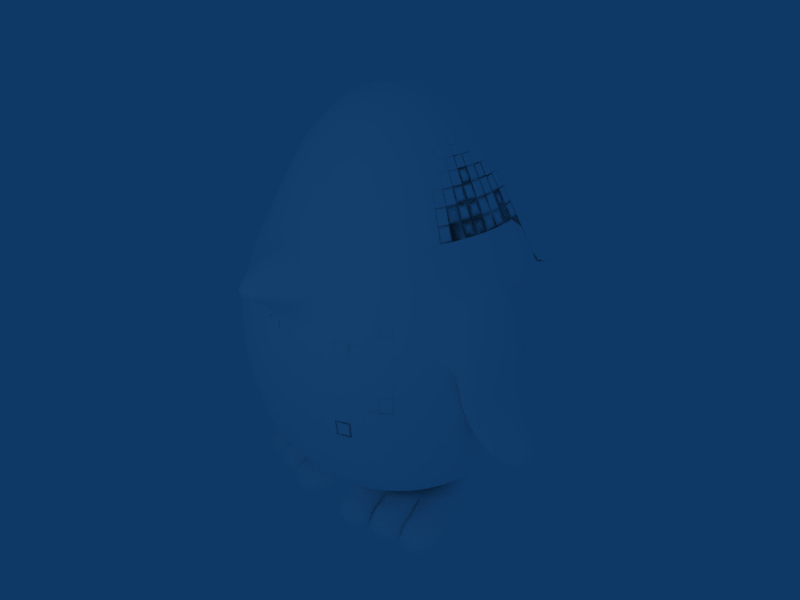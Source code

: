 # Source: andatuzDefinitivo.blend  (saved by Blender 2.46.0; exported with 4.5.12 LTS)
import bpy
from mathutils import Matrix  # noqa: F401  (used for matrix-valued properties, if any)

bpy.ops.wm.read_factory_settings(use_empty=True)
scene = bpy.context.scene
scene.name = 'Scene'

# ---- collections
col_collection_1 = bpy.data.collections.new('Collection 1'); scene.collection.children.link(col_collection_1)
col_collection_1.hide_render = True
col_collection_1.hide_viewport = True
col_collection_2 = bpy.data.collections.new('Collection 2'); scene.collection.children.link(col_collection_2)

# ---- materials (node trees are filled in below, after node groups)
mat_material = bpy.data.materials.new('Material')
mat_material.alpha_threshold = 0.0
mat_material.roughness = 0.5
mat_material.line_color = (0.0, 0.0, 0.0, 1.0)
mat_genteguada = bpy.data.materials.new('GenteGuada')
mat_genteguada.alpha_threshold = 0.0
mat_genteguada.diffuse_color = (1.0, 1.0, 1.0, 1.0)
mat_genteguada.roughness = 0.5
mat_genteguada.specular_intensity = 0.1486
mat_genteguada.line_color = (0.0, 0.0, 0.0, 1.0)

# ---- material node trees

# ---- world
world_world = bpy.data.worlds.new('World'); scene.world = world_world
world_world.color = (0.05656, 0.2208, 0.4)
world_world.use_sun_shadow = False
world_world.sun_shadow_jitter_overblur = 0.0
world_world.cycles.sampling_method = 'MANUAL'
world_world.cycles.sample_map_resolution = 256

# ---- cameras
cam_camera = bpy.data.cameras.new('Camera')
cam_camera.passepartout_alpha = 0.2
cam_camera.clip_end = 100.0
cam_camera.lens = 35.0
cam_camera.ortho_scale = 7.314
cam_camera.show_passepartout = False
cam_camera.show_safe_areas = True
cam_camera.dof.focus_distance = 0.0
cam_camera.dof.aperture_fstop = 128.0

# ---- lights
light_spot = bpy.data.lights.new('Spot', 'POINT')
light_spot.transmission_factor = 0.0
light_spot.cutoff_distance = 30.0
light_spot.energy = 100.0
light_spot.shadow_buffer_clip_start = 1.001
light_spot.shadow_soft_size = 1.0
light_spot.shadow_maximum_resolution = 0.006
light_spot.use_absolute_resolution = True
light_spot.cycles.use_multiple_importance_sampling = False

# ---- meshes
me_cube = bpy.data.meshes.new('Cube')
me_cube.from_pydata([(1.93, 1.93, -3.481), (1.93, -1.93, -3.481), (-1.93, -1.93, -3.481), (-1.93, 1.93, -3.481), (2.562, 2.562, -0.413), (2.562, -2.562, -0.413), (-2.562, -2.562, -0.413), (-2.562, 2.562, -0.413), (2.531, -1.147e-07, -4.082), (2.081e-07, 2.531, -4.082), (2.56, 2.56, -1.976), (5.107e-08, -2.531, -4.082), (2.56, -2.56, -1.976), (-2.531, 4.411e-07, -4.082), (-2.56, -2.56, -1.976), (-2.56, 2.56, -1.976), (3.361, -8.335e-07, -0.4132), (4.703e-07, 3.361, -0.4132), (-8.73e-07, -3.361, -0.4132), (-3.361, 4.284e-07, -0.4132), (1.286e-07, 1.61e-08, -5.128), (3.756, -4.102e-07, -1.976), (-3.371e-07, -3.756, -1.976), (-3.756, 3.517e-07, -1.976), (2.54e-07, 3.756, -1.976), (-2.134, 2.134, 1.249), (-2.798, 2.795e-07, 1.25), (-2.134, -2.134, 1.249), (-7.919e-07, -2.798, 1.25), (2.134, -2.134, 1.249), (3.266e-07, 2.798, 1.25), (2.134, 2.134, 1.249), (2.798, -7.712e-07, 1.25), (-1.126, 1.151, 3.558), (-1.476, 0.02563, 3.909), (-1.126, -1.1, 3.558), (-5.419e-07, -1.656, 3.933), (1.126, -1.1, 3.558), (9.043e-08, 1.502, 3.909), (1.126, 1.151, 3.558), (1.476, 0.02563, 3.909), (-2.084e-07, -2.485e-07, 4.707), (-2.144, 1.547e-07, 2.671), (-1.635, 1.635, 2.671), (-1.635, -1.635, 2.671), (-6.4e-07, -2.144, 2.671), (1.635, -1.635, 2.671), (2.168e-07, 2.144, 2.671), (1.635, 1.635, 2.671), (2.144, -6.503e-07, 2.671), (-2.913, 3.27e-07, 0.9058), (-2.221, 2.221, 0.9059), (-2.221, -2.221, 0.9059), (-7.901e-07, -2.913, 0.9058), (2.221, -2.221, 0.9105), (3.744e-07, 2.913, 0.9058), (2.221, 2.221, 0.9105), (2.913, -7.669e-07, 0.9058), (-3.048, 3.509e-07, 0.5734), (-2.324, 2.324, 0.5735), (-2.324, -2.324, 0.5735), (-8.121e-07, -3.048, 0.5734), (2.324, -2.324, 0.5774), (4.062e-07, 3.048, 0.5734), (2.324, 2.324, 0.5774), (3.048, -7.936e-07, 0.5734)], [], [(8, 1, 11, 20), (0, 8, 20, 9), (20, 11, 2, 13), (9, 20, 13, 3), (10, 4, 16, 21), (0, 10, 21, 8), (21, 16, 5, 12), (8, 21, 12, 1), (12, 5, 18, 22), (1, 12, 22, 11), (22, 18, 6, 14), (11, 22, 14, 2), (14, 6, 19, 23), (2, 14, 23, 13), (23, 19, 7, 15), (13, 23, 15, 3), (10, 0, 9, 24), (4, 10, 24, 17), (24, 9, 3, 15), (17, 24, 15, 7), (40, 41, 36, 37), (41, 34, 35, 36), (39, 38, 41, 40), (38, 33, 34, 41), (26, 42, 43, 25), (42, 34, 33, 43), (27, 44, 42, 26), (44, 35, 34, 42), (28, 45, 44, 27), (45, 36, 35, 44), (29, 46, 45, 28), (46, 37, 36, 45), (25, 43, 47, 30), (43, 33, 38, 47), (30, 47, 48, 31), (47, 38, 39, 48), (32, 49, 46, 29), (49, 40, 37, 46), (31, 48, 49, 32), (48, 39, 40, 49), (50, 26, 25, 51), (52, 27, 26, 50), (53, 28, 27, 52), (54, 29, 28, 53), (51, 25, 30, 55), (55, 30, 31, 56), (57, 32, 29, 54), (56, 31, 32, 57), (19, 58, 59, 7), (58, 50, 51, 59), (6, 60, 58, 19), (60, 52, 50, 58), (18, 61, 60, 6), (61, 53, 52, 60), (5, 62, 61, 18), (62, 54, 53, 61), (7, 59, 63, 17), (59, 51, 55, 63), (17, 63, 64, 4), (63, 55, 56, 64), (16, 65, 62, 5), (65, 57, 54, 62), (4, 64, 65, 16), (64, 56, 57, 65)])
me_cube.materials.append(mat_material)
me_cube.use_remesh_preserve_volume = False
me_cube.use_remesh_preserve_attributes = False
me_cube.use_mirror_vertex_groups = False
me_cube.update()
me_cube_001 = bpy.data.meshes.new('Cube.001')
me_cube_001.from_pydata([(1.772, -3.411, -1.772), (-1.772, -3.411, -1.772), (1.772, -3.411, 1.772), (-1.772, -3.411, 1.772), (2.363, -1.639, -2.363), (-2.363, -1.639, -2.363), (2.363, -1.639, 2.363), (-1.126e-06, -3.809, 2.17), (-2.363, -1.639, 2.363), (2.17, -3.809, -2.644e-07), (-2.17, -3.809, -1.351e-07), (1.477e-07, -1.639, -3.342), (-3.504e-07, -1.639, 3.342), (3.342, -1.639, -1.288e-07), (0.02486, -4.457, 0.2268), (-3.342, -1.639, -1.288e-07), (-1.023, -3.685, -2.046), (1.023, -3.685, -2.046), (2.443, -0.267, -2.443), (2.167, -3.012, -2.167), (-2.443, -0.267, -2.443), (-2.167, -3.012, -2.167), (2.167, -3.012, 2.167), (2.443, -0.267, 2.443), (1.023, -3.685, 2.046), (-1.023, -3.685, 2.046), (-2.167, -3.012, 2.167), (-2.443, -0.267, 2.443), (2.046, -3.685, 1.023), (2.046, -3.685, -1.023), (-2.046, -3.685, -1.023), (-2.046, -3.685, 1.023), (5.18e-06, -0.267, -3.278), (-1.495, -1.639, -2.99), (1.938e-08, -3.012, -3.193), (1.495, -1.639, -2.99), (-1.495, -1.639, 2.99), (5.519e-06, -0.2672, 3.342), (1.495, -1.639, 2.99), (-8.933e-07, -3.012, 2.907), (2.99, -1.639, 1.495), (3.278, -0.2672, 6.791e-06), (2.99, -1.639, -1.495), (2.907, -3.012, -2.134e-07), (0.1856, -4.133, 1.598), (0.471, -4.133, 0.123), (-0.1709, -4.133, -0.6144), (-1.372, -4.384, -1.351e-07), (-2.99, -1.639, 1.495), (-2.907, -3.012, -1.268e-07), (-2.99, -1.639, -1.495), (-3.278, -0.2672, 6.791e-06), (-1.496, -0.267, -2.992), (-1.327, -3.012, -2.654), (1.496, -0.267, -2.992), (1.327, -3.012, -2.654), (-1.496, -0.267, 3.056), (1.496, -0.267, 3.056), (-1.327, -3.012, 2.654), (1.327, -3.012, 2.654), (2.992, -0.267, 1.496), (2.992, -0.267, -1.497), (2.654, -3.012, 1.327), (2.654, -3.012, -1.327), (1.018, -3.963, 1.282), (0.03531, -3.894, -1.062), (-1.253, -4.145, 1.253), (-1.253, -4.145, -1.253), (-2.654, -3.012, 1.327), (-2.654, -3.012, -1.327), (-2.992, -0.267, 1.496), (-2.992, -0.267, -1.496), (-2.282, 0.5227, -2.282), (-2.795, 0.5227, -1.397), (-3.061, 0.5229, 2.131e-08), (-2.795, 0.5227, 1.397), (-2.282, 0.5227, 2.282), (2.282, 0.5227, -2.282), (2.795, 0.5227, -1.397), (3.061, 0.5229, 2.131e-08), (2.795, 0.5227, 1.397), (2.282, 0.5227, 2.282), (1.397, 0.5227, 2.795), (3.878e-07, 0.3087, 3.061), (-1.397, 0.5227, 2.795), (1.397, 0.5227, -2.795), (4.334e-07, 0.5229, -3.061), (-1.397, 0.5227, -2.795), (-2.105, 1.144, -2.105), (-1.289, 1.144, -2.578), (4.243e-07, 1.144, -2.824), (1.289, 1.144, -2.578), (2.105, 1.144, -2.105), (-2.105, 1.144, 2.105), (-1.289, 1.144, 2.578), (1.289, 1.144, 2.578), (2.105, 1.144, 2.105), (2.578, 1.144, 1.289), (2.824, 1.144, 6.166e-08), (2.578, 1.144, -1.289), (-2.578, 1.144, 1.289), (-2.824, 1.144, 6.166e-08), (-2.578, 1.144, -1.289), (-1.345, 3.133, -1.345), (-1.648, 3.133, -0.8239), (-1.805, 3.133, 1.886e-07), (-1.648, 3.133, 0.8239), (-1.345, 3.133, 1.345), (1.345, 3.133, -1.345), (1.648, 3.133, -0.8239), (1.805, 3.133, 1.886e-07), (1.648, 3.133, 0.8239), (1.345, 3.133, 1.345), (0.8239, 3.133, 1.648), (4.258e-07, 3.133, 1.805), (-0.8239, 3.133, 1.805), (0.8239, 3.133, -1.648), (4.526e-07, 3.133, -1.805), (-0.8239, 3.133, -1.805), (1.345, 3.576, -0.6727), (1.165, 3.396, -1.165), (0.5901, 3.826, -1.18), (0.7228, 4.092, -0.7228), (0.7917, 4.23, 2.564e-07), (1.427, 3.658, 2.199e-07), (5.323e-07, 3.898, -1.252), (6.388e-07, 4.23, -0.7917), (7.306e-07, 4.417, 2.675e-07), (0.7228, 4.092, 0.7228), (1.345, 3.576, 0.6727), (0.5901, 3.826, 1.18), (1.165, 3.396, 1.165), (7.332e-07, 4.23, 0.7917), (6.816e-07, 3.898, 1.252), (-0.5901, 3.826, -1.18), (-0.7228, 4.092, -0.7228), (-0.7917, 4.23, 2.564e-07), (-1.165, 3.396, -1.165), (-1.345, 3.576, -0.6727), (-1.427, 3.658, 2.199e-07), (-0.7228, 4.092, 0.7228), (-0.5901, 3.826, 1.18), (-1.345, 3.576, 0.6727), (-1.165, 3.396, 1.165), (2.957, 0.9852, 1.195), (3.166, 0.9852, 0.102), (3.367, 0.5283, 0.102), (3.141, 0.5282, 1.287), (3.335, -0.267, 1.496), (3.621, -0.2672, 6.791e-06), (3.319, -1.371, 1.242), (3.567, -1.371, 0.1749), (3.269, -1.371, 0.1749), (3.022, -1.371, 1.242), (3.704, -2.483, 0.8349), (3.93, -2.483, -0.1371), (3.975, -2.288, 0.8349), (4.201, -2.289, -0.1371), (3.523, -2.331, 0.8029), (2.95, -1.371, 1.156), (3.718, -2.331, -0.03555), (3.164, -1.371, 0.2355), (2.909, -0.419, 1.373), (3.156, -0.4192, 0.08272), (-2.285, 1.771, -1.143), (-1.866, 1.771, -1.866), (-2.503, 1.771, 1.017e-07), (-2.285, 1.771, 1.143), (-1.866, 1.771, 1.866), (1.866, 1.771, -1.866), (2.285, 1.771, -1.143), (2.503, 1.771, 1.017e-07), (2.285, 1.771, 1.143), (1.866, 1.771, 1.866), (1.143, 1.771, 2.285), (3.959e-07, 1.91, 2.503), (-1.143, 1.771, 2.335), (1.143, 1.771, -2.285), (4.332e-07, 1.771, -2.503), (-1.143, 1.771, -2.335), (3.937e-07, 1.762, 2.702), (-0.5171, 1.646, 2.546), (0.5171, 1.646, 2.5), (-1.033, 1.146, 2.772), (1.033, 1.146, 2.772), (0.6812, 0.7579, 2.973), (-0.6812, 0.7579, 2.973), (3.862e-07, 0.4404, 3.22), (0.5552, 0.833, 3.27), (3.822e-07, 0.72, 3.471), (-0.5552, 0.833, 3.27), (-0.8422, 1.149, 3.106), (0.8422, 1.149, 3.106), (0.4214, 1.563, 2.885), (-0.4214, 1.563, 2.922), (3.884e-07, 1.658, 3.05), (-0.2277, 1.36, 3.384), (3.796e-07, 1.411, 3.453), (0.2277, 1.36, 3.364), (-0.4551, 1.156, 3.484), (0.4551, 1.156, 3.484), (0.3, 0.9849, 3.572), (-0.3, 0.9849, 3.572), (3.763e-07, 0.9022, 3.681), (0.2362, 1.023, 3.683), (3.746e-07, 0.9577, 3.769), (-0.2362, 1.023, 3.683), (-0.3583, 1.157, 3.613), (0.3583, 1.157, 3.613), (0.1793, 1.319, 3.519), (-0.1793, 1.319, 3.535), (3.772e-07, 1.359, 3.589), (3.728e-07, 1.157, 3.967), (-0.693, -3.936, -3.282), (-0.8488, -4.427, -2.668), (-4.576e-07, -4.589, -2.749), (0.8488, -4.427, -2.668), (0.693, -3.936, -3.282), (0.8989, -3.48, -3.134), (-5.457e-08, -3.48, -3.305), (-0.8989, -3.48, -3.134), (-2.172e-07, -4.02, -3.711), (-0.1709, -4.779, -0.6144), (0.1506, -4.777, -0.5665), (0.471, -4.779, 0.123), (0.1856, -4.779, 1.598), (1.018, -4.777, 1.282), (0.02486, -4.78, 0.2268), (-0.123, -4.735, -0.831), (-0.123, -4.164, -0.831), (-0.04238, -4.732, -0.9737), (-0.04238, -3.953, -0.9737), (1.417, -3.966, 2.34), (1.417, -4.777, 2.34), (0.4122, -4.779, 2.572), (0.4122, -3.966, 2.572), (0.375, -3.894, -1.141), (0.2613, -3.953, -1.208), (0.2613, -4.732, -1.208), (0.4902, -4.777, -0.6455), (0.8107, -4.779, 0.04396), (0.8107, -4.133, 0.04396), (1.738, -3.961, 1.099), (1.227, -4.133, -0.05283), (0.791, -3.894, -1.238), (1.227, -4.779, -0.05283), (0.9063, -4.777, -0.7423), (1.738, -4.777, 1.099), (0.6729, -4.732, -1.323), (0.6729, -3.953, -1.323), (0.9442, -3.953, -1.398), (1.173, -3.894, -0.836), (0.9442, -4.732, -1.398), (1.173, -4.777, -0.836), (1.494, -4.779, -0.1466), (1.494, -4.133, -0.1466), (2.638, -3.961, 0.8732), (1.96, -4.133, -0.255), (1.639, -3.894, -0.9445), (1.639, -4.777, -0.9445), (1.96, -4.779, -0.255), (2.638, -4.777, 0.8732), (1.485, -4.732, -1.187), (1.485, -3.953, -1.187), (2.22, -3.961, 2.146), (2.22, -4.777, 2.146), (1.126, -4.777, 2.401), (1.126, -3.961, 2.401), (2.897, -3.961, 1.998), (2.897, -4.777, 1.998), (1.882, -4.777, 2.234), (1.882, -3.961, 2.234)], [], [(5, 20, 52, 33), (33, 52, 32, 11), (21, 5, 33, 53), (1, 21, 53, 16), (53, 33, 11, 34), (11, 32, 54, 35), (35, 54, 18, 4), (34, 11, 35, 55), (55, 35, 4, 19), (19, 0, 17, 55), (56, 27, 8, 36), (37, 56, 36, 12), (57, 37, 12, 38), (23, 57, 38, 6), (36, 8, 26, 58), (12, 36, 58, 39), (58, 26, 3, 25), (39, 58, 25, 7), (38, 12, 39, 59), (6, 38, 59, 22), (59, 39, 7, 24), (22, 59, 24, 2), (60, 23, 6, 40), (41, 60, 40, 13), (61, 41, 13, 42), (18, 61, 42, 4), (40, 6, 22, 62), (13, 40, 62, 43), (62, 22, 2, 28), (43, 62, 28, 9), (42, 13, 43, 63), (4, 42, 63, 19), (63, 43, 9, 29), (29, 0, 19, 63), (28, 2, 24, 64), (9, 28, 64, 45), (64, 24, 7, 44), (29, 9, 45, 65), (0, 29, 65, 17), (44, 7, 25, 66), (14, 44, 66, 47), (66, 25, 3, 31), (47, 66, 31, 10), (46, 14, 47, 67), (67, 47, 10, 30), (16, 67, 30, 1), (31, 3, 26, 68), (10, 31, 68, 49), (68, 26, 8, 48), (49, 68, 48, 15), (30, 10, 49, 69), (1, 30, 69, 21), (69, 49, 15, 50), (21, 69, 50, 5), (48, 8, 27, 70), (15, 48, 70, 51), (50, 15, 51, 71), (5, 50, 71, 20), (20, 71, 73, 72), (71, 51, 74, 73), (51, 70, 75, 74), (70, 27, 76, 75), (61, 18, 77, 78), (41, 61, 78, 79), (23, 60, 80, 81), (57, 23, 81, 82), (37, 57, 82, 83), (56, 37, 83, 84), (27, 56, 84, 76), (18, 54, 85, 77), (54, 32, 86, 85), (32, 52, 87, 86), (52, 20, 72, 87), (87, 72, 88, 89), (86, 87, 89, 90), (85, 86, 90, 91), (77, 85, 91, 92), (76, 84, 94, 93), (82, 81, 96, 95), (81, 80, 97, 96), (79, 78, 99, 98), (78, 77, 92, 99), (75, 76, 93, 100), (74, 75, 100, 101), (73, 74, 101, 102), (72, 73, 102, 88), (119, 120, 121, 122), (122, 123, 124, 119), (125, 126, 122, 121), (126, 127, 123, 122), (123, 128, 129, 124), (128, 130, 131, 129), (127, 132, 128, 123), (132, 133, 130, 128), (134, 135, 126, 125), (135, 136, 127, 126), (137, 138, 135, 134), (138, 139, 136, 135), (136, 140, 132, 127), (140, 141, 133, 132), (139, 142, 140, 136), (142, 143, 141, 140), (103, 104, 138, 137), (104, 105, 139, 138), (105, 106, 142, 139), (106, 107, 143, 142), (120, 119, 109, 108), (119, 124, 110, 109), (124, 129, 111, 110), (129, 131, 112, 111), (131, 130, 113, 112), (130, 133, 114, 113), (133, 141, 115, 114), (141, 143, 107, 115), (120, 108, 116, 121), (117, 125, 121, 116), (118, 134, 125, 117), (103, 137, 134, 118), (98, 97, 144, 145), (79, 98, 145, 146), (97, 80, 147, 144), (80, 60, 148, 147), (41, 79, 146, 149), (147, 146, 145, 144), (148, 149, 146, 147), (149, 148, 150, 151), (41, 149, 151, 152), (148, 60, 153, 150), (150, 153, 154, 156), (152, 151, 157, 155), (151, 150, 156, 157), (154, 155, 157, 156), (154, 153, 159, 158), (155, 154, 158, 160), (152, 155, 160, 161), (153, 60, 162, 159), (41, 152, 161, 163), (60, 41, 163, 162), (159, 161, 160, 158), (162, 163, 161, 159), (102, 164, 165, 88), (164, 104, 103, 165), (101, 166, 164, 102), (166, 105, 104, 164), (100, 167, 166, 101), (167, 106, 105, 166), (93, 168, 167, 100), (168, 107, 106, 167), (92, 169, 170, 99), (169, 108, 109, 170), (99, 170, 171, 98), (170, 109, 110, 171), (98, 171, 172, 97), (171, 110, 111, 172), (97, 172, 173, 96), (172, 111, 112, 173), (96, 173, 174, 95), (173, 112, 113, 174), (174, 113, 114, 175), (175, 114, 115, 176), (94, 176, 168, 93), (176, 115, 107, 168), (91, 177, 169, 92), (177, 116, 108, 169), (90, 178, 177, 91), (178, 117, 116, 177), (89, 179, 178, 90), (179, 118, 117, 178), (88, 165, 179, 89), (165, 103, 118, 179), (175, 176, 181, 180), (174, 175, 180, 182), (176, 94, 183, 181), (95, 174, 182, 184), (82, 95, 184, 185), (94, 84, 186, 183), (84, 83, 187, 186), (83, 82, 185, 187), (187, 185, 188, 189), (186, 187, 189, 190), (183, 186, 190, 191), (185, 184, 192, 188), (184, 182, 193, 192), (181, 183, 191, 194), (182, 180, 195, 193), (180, 181, 194, 195), (195, 194, 196, 197), (193, 195, 197, 198), (194, 191, 199, 196), (192, 193, 198, 200), (188, 192, 200, 201), (191, 190, 202, 199), (190, 189, 203, 202), (189, 188, 201, 203), (203, 201, 204, 205), (202, 203, 205, 206), (199, 202, 206, 207), (201, 200, 208, 204), (200, 198, 209, 208), (196, 199, 207, 210), (198, 197, 211, 209), (197, 196, 210, 211), (206, 205, 212, 207), (205, 204, 208, 212), (208, 209, 211, 212), (212, 211, 210, 207), (67, 16, 213, 214), (46, 67, 214, 215), (65, 46, 215, 216), (17, 65, 216, 217), (55, 17, 217, 218), (34, 55, 218, 219), (53, 34, 219, 220), (16, 53, 220, 213), (221, 215, 214, 213), (217, 216, 215, 221), (221, 219, 218, 217), (213, 220, 219, 221), (14, 46, 222, 227), (44, 14, 227, 225), (223, 224, 227, 222), (224, 226, 225, 227), (222, 46, 229, 228), (223, 222, 228, 230), (46, 65, 231, 229), (229, 231, 230, 228), (226, 64, 232, 233), (225, 226, 233, 234), (44, 225, 234, 235), (64, 44, 235, 232), (232, 235, 234, 233), (231, 65, 236, 237), (230, 231, 237, 238), (223, 230, 238, 239), (226, 224, 240), (224, 223, 239, 240), (65, 45, 241, 236), (45, 64, 241), (241, 64, 242, 243), (236, 241, 243, 244), (240, 239, 246, 245), (226, 240, 245, 247), (239, 238, 248, 246), (238, 237, 249, 248), (237, 236, 244, 249), (249, 244, 251, 250), (248, 249, 250, 252), (246, 248, 252, 253), (247, 245, 254), (245, 246, 253, 254), (244, 243, 255, 251), (243, 242, 255), (255, 242, 256, 257), (251, 255, 257, 258), (254, 253, 259, 260), (247, 254, 260, 261), (253, 252, 262, 259), (252, 250, 263, 262), (250, 251, 258, 263), (258, 257, 260, 259), (257, 256, 261, 260), (258, 259, 262, 263), (247, 242, 264, 265), (226, 247, 265, 266), (242, 64, 267, 264), (64, 226, 266, 267), (267, 266, 265, 264), (261, 256, 268, 269), (247, 261, 269, 270), (256, 242, 271, 268), (242, 247, 270, 271), (271, 270, 269, 268)])
me_cube_001.polygons.foreach_set('use_smooth', [True] * 272)
_uv = me_cube_001.uv_layers.new(name='UVTex')
_uv.uv.foreach_set('vector', [0.2358, 0.6734, 0.239, 0.7294, 0.2614, 0.7294, 0.2613, 0.6734, 0.2613, 0.6734, 0.2614, 0.7294, 0.2731, 0.7294, 0.2757, 0.6734, 0.2278, 0.6174, 0.2358, 0.6734, 0.2613, 0.6734, 0.2476, 0.6174, 0.2117, 0.6012, 0.2278, 0.6174, 0.2476, 0.6174, 0.2228, 0.59, 0.2476, 0.6174, 0.2613, 0.6734, 0.2757, 0.6734, 0.2696, 0.6174, 0.2757, 0.6734, 0.2731, 0.7294, 0.2614, 0.7294, 0.2613, 0.6734, 0.2613, 0.6734, 0.2614, 0.7294, 0.239, 0.7294, 0.2358, 0.6734, 0.2696, 0.6174, 0.2757, 0.6734, 0.2613, 0.6734, 0.2476, 0.6174, 0.2476, 0.6174, 0.2613, 0.6734, 0.2358, 0.6734, 0.2278, 0.6174, 0.2278, 0.6174, 0.2117, 0.6012, 0.2228, 0.59, 0.2476, 0.6174, 0.3962, 0.5071, 0.3167, 0.5094, 0.3174, 0.4071, 0.3941, 0.4123, 0.4986, 0.504, 0.3962, 0.5071, 0.3941, 0.4123, 0.4973, 0.4136, 0.6012, 0.5042, 0.4986, 0.504, 0.4973, 0.4136, 0.6006, 0.4094, 0.6809, 0.5043, 0.6012, 0.5042, 0.6006, 0.4094, 0.6772, 0.4018, 0.3941, 0.4123, 0.3174, 0.4071, 0.3349, 0.3064, 0.4032, 0.3144, 0.4973, 0.4136, 0.3941, 0.4123, 0.4032, 0.3144, 0.496, 0.3174, 0.4032, 0.3144, 0.3349, 0.3064, 0.3495, 0.2559, 0.4153, 0.245, 0.496, 0.3174, 0.4032, 0.3144, 0.4153, 0.245, 0.495, 0.2405, 0.6006, 0.4094, 0.4973, 0.4136, 0.496, 0.3174, 0.5885, 0.3119, 0.6772, 0.4018, 0.6006, 0.4094, 0.5885, 0.3119, 0.6565, 0.3017, 0.5885, 0.3119, 0.496, 0.3174, 0.495, 0.2405, 0.5743, 0.2435, 0.6565, 0.3017, 0.5885, 0.3119, 0.5743, 0.2435, 0.6402, 0.2515, 0.7729, 0.5101, 0.6809, 0.5043, 0.6772, 0.4018, 0.7649, 0.3878, 0.1394, 0.7294, 0.07844, 0.7294, 0.07849, 0.6734, 0.1394, 0.6734, 0.2005, 0.7294, 0.1394, 0.7294, 0.1394, 0.6734, 0.2004, 0.6734, 0.239, 0.7294, 0.2005, 0.7294, 0.2004, 0.6734, 0.2358, 0.6734, 0.7649, 0.3878, 0.6772, 0.4018, 0.6565, 0.3017, 0.727, 0.2701, 0.1394, 0.6734, 0.07849, 0.6734, 0.08534, 0.6174, 0.1394, 0.6175, 0.727, 0.2701, 0.6565, 0.3017, 0.6402, 0.2515, 0.6852, 0.1972, 0.1394, 0.6175, 0.08534, 0.6174, 0.09774, 0.59, 0.1394, 0.5849, 0.2004, 0.6734, 0.1394, 0.6734, 0.1394, 0.6175, 0.1935, 0.6174, 0.2358, 0.6734, 0.2004, 0.6734, 0.1935, 0.6174, 0.2278, 0.6174, 0.1935, 0.6174, 0.1394, 0.6175, 0.1394, 0.5849, 0.1811, 0.59, 0.1811, 0.59, 0.2117, 0.6012, 0.2278, 0.6174, 0.1935, 0.6174, 0.6852, 0.1972, 0.6402, 0.2515, 0.5743, 0.2435, 0.5903, 0.1779, 0.2173, 0.3774, 0.2249, 0.2599, 0.3554, 0.2278, 0.43, 0.3575, 0.5903, 0.1779, 0.5743, 0.2435, 0.495, 0.2405, 0.5092, 0.1852, 0.2334, 0.4943, 0.2173, 0.3774, 0.43, 0.3575, 0.4827, 0.495, 0.2598, 0.5868, 0.2334, 0.4943, 0.4827, 0.495, 0.3609, 0.6091, 0.5092, 0.1852, 0.495, 0.2405, 0.4153, 0.245, 0.3813, 0.1745, 0.5057, 0.3495, 0.4943, 0.1866, 0.672, 0.2337, 0.6765, 0.3791, 0.3813, 0.1745, 0.4153, 0.245, 0.3495, 0.2559, 0.3029, 0.2032, 0.6765, 0.3791, 0.672, 0.2337, 0.79, 0.2569, 0.7981, 0.3778, 0.53, 0.4545, 0.5057, 0.3495, 0.6765, 0.3791, 0.6712, 0.5301, 0.6712, 0.5301, 0.6765, 0.3791, 0.7981, 0.3778, 0.7934, 0.4998, 0.6955, 0.6465, 0.6712, 0.5301, 0.7934, 0.4998, 0.7898, 0.5984, 0.3029, 0.2032, 0.3495, 0.2559, 0.3349, 0.3064, 0.2636, 0.2772, 0.1394, 0.5849, 0.09774, 0.59, 0.08534, 0.6174, 0.1394, 0.6175, 0.2636, 0.2772, 0.3349, 0.3064, 0.3174, 0.4071, 0.2295, 0.3958, 0.1394, 0.6175, 0.08534, 0.6174, 0.07849, 0.6734, 0.1394, 0.6734, 0.1811, 0.59, 0.1394, 0.5849, 0.1394, 0.6175, 0.1935, 0.6174, 0.2117, 0.6012, 0.1811, 0.59, 0.1935, 0.6174, 0.2278, 0.6174, 0.1935, 0.6174, 0.1394, 0.6175, 0.1394, 0.6734, 0.2004, 0.6734, 0.2278, 0.6174, 0.1935, 0.6174, 0.2004, 0.6734, 0.2358, 0.6734, 0.2295, 0.3958, 0.3174, 0.4071, 0.3167, 0.5094, 0.2251, 0.5179, 0.1394, 0.6734, 0.07849, 0.6734, 0.07844, 0.7294, 0.1394, 0.7294, 0.2004, 0.6734, 0.1394, 0.6734, 0.1394, 0.7294, 0.2004, 0.7294, 0.2358, 0.6734, 0.2004, 0.6734, 0.2004, 0.7294, 0.239, 0.7294, 0.239, 0.7294, 0.2004, 0.7294, 0.1964, 0.7616, 0.2325, 0.7616, 0.2004, 0.7294, 0.1394, 0.7294, 0.1394, 0.7616, 0.1964, 0.7616, 0.1394, 0.7294, 0.07844, 0.7294, 0.08247, 0.7616, 0.1394, 0.7616, 0.2251, 0.5179, 0.3167, 0.5094, 0.3227, 0.5714, 0.2395, 0.5907, 0.2005, 0.7294, 0.239, 0.7294, 0.2325, 0.7616, 0.1964, 0.7616, 0.1394, 0.7294, 0.2005, 0.7294, 0.1964, 0.7616, 0.1394, 0.7616, 0.6809, 0.5043, 0.7729, 0.5101, 0.7606, 0.5836, 0.6765, 0.5665, 0.6012, 0.5042, 0.6809, 0.5043, 0.6765, 0.5665, 0.6004, 0.5615, 0.4986, 0.504, 0.6012, 0.5042, 0.6004, 0.5615, 0.4992, 0.5485, 0.3962, 0.5071, 0.4986, 0.504, 0.4992, 0.5485, 0.3985, 0.5643, 0.3167, 0.5094, 0.3962, 0.5071, 0.3985, 0.5643, 0.3227, 0.5714, 0.239, 0.7294, 0.2614, 0.7294, 0.2534, 0.7616, 0.2325, 0.7616, 0.2614, 0.7294, 0.2731, 0.7294, 0.2643, 0.7616, 0.2534, 0.7616, 0.2731, 0.7294, 0.2614, 0.7294, 0.2534, 0.7616, 0.2643, 0.7616, 0.2614, 0.7294, 0.239, 0.7294, 0.2325, 0.7616, 0.2534, 0.7616, 0.2534, 0.7616, 0.2325, 0.7616, 0.2253, 0.7869, 0.2446, 0.7869, 0.2643, 0.7616, 0.2534, 0.7616, 0.2446, 0.7869, 0.2546, 0.7869, 0.2534, 0.7616, 0.2643, 0.7616, 0.2546, 0.7869, 0.2446, 0.7869, 0.2325, 0.7616, 0.2534, 0.7616, 0.2446, 0.7869, 0.2253, 0.7869, 0.3227, 0.5714, 0.3985, 0.5643, 0.4033, 0.6131, 0.3323, 0.6226, 0.6004, 0.5615, 0.6765, 0.5665, 0.6683, 0.6181, 0.5969, 0.6103, 0.6765, 0.5665, 0.7606, 0.5836, 0.7442, 0.6411, 0.6683, 0.6181, 0.1394, 0.7616, 0.1964, 0.7616, 0.192, 0.7869, 0.1394, 0.7869, 0.1964, 0.7616, 0.2325, 0.7616, 0.2253, 0.7869, 0.192, 0.7869, 0.2395, 0.5907, 0.3227, 0.5714, 0.3323, 0.6226, 0.2573, 0.6475, 0.1394, 0.7616, 0.08247, 0.7616, 0.08688, 0.7869, 0.1394, 0.7869, 0.1964, 0.7616, 0.1394, 0.7616, 0.1394, 0.7869, 0.192, 0.7869, 0.2325, 0.7616, 0.1964, 0.7616, 0.192, 0.7869, 0.2253, 0.7869, 0.1669, 0.8861, 0.1869, 0.8787, 0.1876, 0.8963, 0.1689, 0.9071, 0.1689, 0.9071, 0.1394, 0.9127, 0.1394, 0.8894, 0.1669, 0.8861, 0.1905, 0.8992, 0.1717, 0.9127, 0.1689, 0.9071, 0.1876, 0.8963, 0.1717, 0.9127, 0.1394, 0.9203, 0.1394, 0.9127, 0.1689, 0.9071, 0.1394, 0.9127, 0.11, 0.9071, 0.112, 0.8861, 0.1394, 0.8894, 0.5688, 0.8916, 0.5516, 0.8487, 0.6034, 0.82, 0.6309, 0.8581, 0.1394, 0.9203, 0.1072, 0.9127, 0.11, 0.9071, 0.1394, 0.9127, 0.5038, 0.8985, 0.5033, 0.8501, 0.5516, 0.8487, 0.5688, 0.8916, 0.1876, 0.8963, 0.1689, 0.9071, 0.1717, 0.9127, 0.1905, 0.8992, 0.1689, 0.9071, 0.1394, 0.9127, 0.1394, 0.9203, 0.1717, 0.9127, 0.1869, 0.8787, 0.1669, 0.8861, 0.1689, 0.9071, 0.1876, 0.8963, 0.1669, 0.8861, 0.1394, 0.8894, 0.1394, 0.9127, 0.1689, 0.9071, 0.1394, 0.9127, 0.11, 0.9071, 0.1072, 0.9127, 0.1394, 0.9203, 0.4386, 0.8931, 0.4547, 0.8494, 0.5033, 0.8501, 0.5038, 0.8985, 0.1394, 0.8894, 0.112, 0.8861, 0.11, 0.9071, 0.1394, 0.9127, 0.3751, 0.8611, 0.4016, 0.8222, 0.4547, 0.8494, 0.4386, 0.8931, 0.1943, 0.868, 0.173, 0.868, 0.1669, 0.8861, 0.1869, 0.8787, 0.173, 0.868, 0.1394, 0.868, 0.1394, 0.8894, 0.1669, 0.8861, 0.1394, 0.868, 0.1058, 0.868, 0.112, 0.8861, 0.1394, 0.8894, 0.3466, 0.8212, 0.3897, 0.7946, 0.4016, 0.8222, 0.3751, 0.8611, 0.1869, 0.8787, 0.1669, 0.8861, 0.173, 0.868, 0.1943, 0.868, 0.1669, 0.8861, 0.1394, 0.8894, 0.1394, 0.868, 0.173, 0.868, 0.1394, 0.8894, 0.112, 0.8861, 0.1058, 0.868, 0.1394, 0.868, 0.6309, 0.8581, 0.6034, 0.82, 0.6149, 0.7921, 0.6584, 0.8178, 0.6034, 0.82, 0.5516, 0.8487, 0.5681, 0.7813, 0.6149, 0.7921, 0.5516, 0.8487, 0.5033, 0.8501, 0.503, 0.7759, 0.5681, 0.7813, 0.5033, 0.8501, 0.4547, 0.8494, 0.4404, 0.7752, 0.503, 0.7759, 0.4547, 0.8494, 0.4016, 0.8222, 0.3897, 0.7946, 0.4404, 0.7752, 0.1869, 0.8787, 0.1943, 0.868, 0.2066, 0.868, 0.1876, 0.8963, 0.213, 0.868, 0.1905, 0.8992, 0.1876, 0.8963, 0.2066, 0.868, 0.213, 0.868, 0.1876, 0.8963, 0.1905, 0.8992, 0.213, 0.868, 0.1943, 0.868, 0.1869, 0.8787, 0.1876, 0.8963, 0.213, 0.868, 0.1394, 0.7869, 0.08688, 0.7869, 0.0907, 0.7804, 0.1353, 0.7804, 0.1394, 0.7616, 0.1394, 0.7869, 0.1353, 0.7804, 0.1353, 0.7618, 0.08688, 0.7869, 0.08247, 0.7616, 0.08696, 0.7618, 0.0907, 0.7804, 0.08247, 0.7616, 0.07844, 0.7294, 0.07844, 0.7294, 0.08696, 0.7618, 0.1394, 0.7294, 0.1394, 0.7616, 0.1353, 0.7618, 0.1394, 0.7294, 0.08696, 0.7618, 0.1353, 0.7618, 0.1353, 0.7804, 0.0907, 0.7804, 0.07844, 0.7294, 0.1394, 0.7294, 0.1353, 0.7618, 0.08696, 0.7618, 0.1394, 0.7294, 0.07844, 0.7294, 0.0888, 0.6844, 0.1323, 0.6844, 0.1394, 0.7294, 0.1394, 0.7294, 0.1323, 0.6844, 0.1323, 0.6844, 0.07844, 0.7294, 0.07844, 0.7294, 0.0888, 0.6844, 0.0888, 0.6844, 0.0888, 0.6844, 0.0888, 0.6844, 0.1054, 0.639, 0.1054, 0.6469, 0.1323, 0.6844, 0.1323, 0.6844, 0.145, 0.6469, 0.145, 0.639, 0.1323, 0.6844, 0.0888, 0.6844, 0.1054, 0.6469, 0.145, 0.6469, 0.1054, 0.639, 0.145, 0.639, 0.145, 0.6469, 0.1054, 0.6469, 0.3343, 0.02865, 0.3177, 0.07401, 0.3212, 0.074, 0.3356, 0.03487, 0.3739, 0.02865, 0.3343, 0.02865, 0.3356, 0.03487, 0.3698, 0.03486, 0.3612, 0.07401, 0.3739, 0.02865, 0.3698, 0.03486, 0.3587, 0.07399, 0.3177, 0.07401, 0.3073, 0.119, 0.3123, 0.1128, 0.3212, 0.074, 0.3683, 0.119, 0.3612, 0.07401, 0.3587, 0.07399, 0.3649, 0.1128, 0.07844, 0.7294, 0.1394, 0.7294, 0.1361, 0.7232, 0.08345, 0.7232, 0.3212, 0.074, 0.3587, 0.07399, 0.3698, 0.03486, 0.3356, 0.03487, 0.3123, 0.1128, 0.3649, 0.1128, 0.3587, 0.07399, 0.3212, 0.074, 0.192, 0.7869, 0.186, 0.8124, 0.2155, 0.8124, 0.2253, 0.7869, 0.186, 0.8124, 0.173, 0.868, 0.1943, 0.868, 0.2155, 0.8124, 0.1394, 0.7869, 0.1394, 0.8124, 0.186, 0.8124, 0.192, 0.7869, 0.1394, 0.8124, 0.1394, 0.868, 0.173, 0.868, 0.186, 0.8124, 0.08688, 0.7869, 0.09286, 0.8124, 0.1394, 0.8124, 0.1394, 0.7869, 0.09286, 0.8124, 0.1058, 0.868, 0.1394, 0.868, 0.1394, 0.8124, 0.3323, 0.6226, 0.3467, 0.6778, 0.2816, 0.7053, 0.2573, 0.6475, 0.3467, 0.6778, 0.3897, 0.7946, 0.3466, 0.8212, 0.2816, 0.7053, 0.2253, 0.7869, 0.2155, 0.8124, 0.186, 0.8124, 0.192, 0.7869, 0.2155, 0.8124, 0.1943, 0.868, 0.173, 0.868, 0.186, 0.8124, 0.192, 0.7869, 0.186, 0.8124, 0.1394, 0.8124, 0.1394, 0.7869, 0.186, 0.8124, 0.173, 0.868, 0.1394, 0.868, 0.1394, 0.8124, 0.1394, 0.7869, 0.1394, 0.8124, 0.09286, 0.8124, 0.08688, 0.7869, 0.1394, 0.8124, 0.1394, 0.868, 0.1058, 0.868, 0.09286, 0.8124, 0.7442, 0.6411, 0.7212, 0.7, 0.6552, 0.6738, 0.6683, 0.6181, 0.7212, 0.7, 0.6584, 0.8178, 0.6149, 0.7921, 0.6552, 0.6738, 0.6683, 0.6181, 0.6552, 0.6738, 0.5896, 0.6632, 0.5969, 0.6103, 0.6552, 0.6738, 0.6149, 0.7921, 0.5681, 0.7813, 0.5896, 0.6632, 0.5896, 0.6632, 0.5681, 0.7813, 0.503, 0.7759, 0.5012, 0.6675, 0.5012, 0.6675, 0.503, 0.7759, 0.4404, 0.7752, 0.4132, 0.6642, 0.4033, 0.6131, 0.4132, 0.6642, 0.3467, 0.6778, 0.3323, 0.6226, 0.4132, 0.6642, 0.4404, 0.7752, 0.3897, 0.7946, 0.3467, 0.6778, 0.2446, 0.7869, 0.2326, 0.8124, 0.2155, 0.8124, 0.2253, 0.7869, 0.2326, 0.8124, 0.2066, 0.868, 0.1943, 0.868, 0.2155, 0.8124, 0.2546, 0.7869, 0.2415, 0.8124, 0.2326, 0.8124, 0.2446, 0.7869, 0.2415, 0.8124, 0.213, 0.868, 0.2066, 0.868, 0.2326, 0.8124, 0.2446, 0.7869, 0.2346, 0.8124, 0.2415, 0.8124, 0.2546, 0.7869, 0.2346, 0.8124, 0.213, 0.868, 0.213, 0.868, 0.2415, 0.8124, 0.2253, 0.7869, 0.2155, 0.8124, 0.2346, 0.8124, 0.2446, 0.7869, 0.2155, 0.8124, 0.1943, 0.868, 0.213, 0.868, 0.2346, 0.8124, 0.5012, 0.6675, 0.4132, 0.6642, 0.4618, 0.6491, 0.5007, 0.6494, 0.5896, 0.6632, 0.5012, 0.6675, 0.5007, 0.6494, 0.5407, 0.6495, 0.4132, 0.6642, 0.4033, 0.6131, 0.4259, 0.6085, 0.4618, 0.6491, 0.5969, 0.6103, 0.5896, 0.6632, 0.5407, 0.6495, 0.5744, 0.6062, 0.6004, 0.5615, 0.5969, 0.6103, 0.5744, 0.6062, 0.5484, 0.5775, 0.4033, 0.6131, 0.3985, 0.5643, 0.4509, 0.5789, 0.4259, 0.6085, 0.3985, 0.5643, 0.4992, 0.5485, 0.4994, 0.5629, 0.4509, 0.5789, 0.4992, 0.5485, 0.6004, 0.5615, 0.5484, 0.5775, 0.4994, 0.5629, 0.4851, -0.02357, 0.8753, 0.1331, 0.7193, 0.2041, 0.4917, 0.1647, 0.1069, 0.1591, 0.4851, -0.02357, 0.4917, 0.1647, 0.2664, 0.2205, -0.03119, 0.4468, 0.1069, 0.1591, 0.2664, 0.2205, 0.1562, 0.3806, 0.8753, 0.1331, 1.031, 0.4131, 0.8389, 0.3599, 0.7193, 0.2041, 1.031, 0.4131, 0.831, 0.7795, 0.7113, 0.6098, 0.8389, 0.3599, 0.2041, 0.7795, -0.03119, 0.4468, 0.1562, 0.3806, 0.3093, 0.6073, 0.831, 0.7795, 0.5132, 0.7752, 0.5078, 0.5927, 0.7113, 0.6098, 0.5132, 0.7752, 0.2041, 0.7795, 0.3093, 0.6073, 0.5078, 0.5927, 0.5078, 0.5927, 0.3093, 0.6073, 0.426, 0.4294, 0.5032, 0.4264, 0.7113, 0.6098, 0.5078, 0.5927, 0.5032, 0.4264, 0.5845, 0.4282, 0.3093, 0.6073, 0.1562, 0.3806, 0.3596, 0.3442, 0.426, 0.4294, 0.8389, 0.3599, 0.7113, 0.6098, 0.5845, 0.4282, 0.6355, 0.33, 0.7193, 0.2041, 0.8389, 0.3599, 0.6355, 0.33, 0.5821, 0.2685, 0.1562, 0.3806, 0.2664, 0.2205, 0.4091, 0.276, 0.3596, 0.3442, 0.2664, 0.2205, 0.4917, 0.1647, 0.4953, 0.2566, 0.4091, 0.276, 0.4917, 0.1647, 0.7193, 0.2041, 0.5821, 0.2685, 0.4953, 0.2566, 0.4953, 0.2566, 0.5821, 0.2685, 0.5502, 0.288, 0.4964, 0.2814, 0.4091, 0.276, 0.4953, 0.2566, 0.4964, 0.2814, 0.4431, 0.2928, 0.3596, 0.3442, 0.4091, 0.276, 0.4431, 0.2928, 0.4111, 0.3317, 0.5821, 0.2685, 0.6355, 0.33, 0.5851, 0.3233, 0.5502, 0.288, 0.6355, 0.33, 0.5845, 0.4282, 0.5514, 0.3848, 0.5851, 0.3233, 0.426, 0.4294, 0.3596, 0.3442, 0.4111, 0.3317, 0.453, 0.3859, 0.5845, 0.4282, 0.5032, 0.4264, 0.5015, 0.3878, 0.5514, 0.3848, 0.5032, 0.4264, 0.426, 0.4294, 0.453, 0.3859, 0.5015, 0.3878, 0.4431, 0.2928, 0.4964, 0.2814, 0.4981, 0.3177, 0.4111, 0.3317, 0.4964, 0.2814, 0.5502, 0.288, 0.5851, 0.3233, 0.4981, 0.3177, 0.5851, 0.3233, 0.5514, 0.3848, 0.5015, 0.3878, 0.4981, 0.3177, 0.4981, 0.3177, 0.5015, 0.3878, 0.453, 0.3859, 0.4111, 0.3317, 0.6712, 0.5301, 0.6955, 0.6465, 0.5969, 0.7596, 0.5945, 0.6764, 0.53, 0.4545, 0.6712, 0.5301, 0.5945, 0.6764, 0.5111, 0.6783, 0.4827, 0.495, 0.53, 0.4545, 0.5111, 0.6783, 0.4347, 0.6655, 0.3609, 0.6091, 0.4827, 0.495, 0.4347, 0.6655, 0.4091, 0.7407, 0.2476, 0.6174, 0.2228, 0.59, 0.2733, 0.5798, 0.2672, 0.5984, 0.2696, 0.6174, 0.2476, 0.6174, 0.2672, 0.5984, 0.2742, 0.5984, 0.2476, 0.6174, 0.2696, 0.6174, 0.2742, 0.5984, 0.2672, 0.5984, 0.2228, 0.59, 0.2476, 0.6174, 0.2672, 0.5984, 0.2733, 0.5798, 0.4977, 0.7936, 0.5111, 0.6783, 0.5945, 0.6764, 0.5969, 0.7596, 0.4091, 0.7407, 0.4347, 0.6655, 0.5111, 0.6783, 0.4977, 0.7936, 0.2907, 0.5763, 0.2742, 0.5984, 0.2672, 0.5984, 0.2733, 0.5798, 0.2733, 0.5798, 0.2672, 0.5984, 0.2742, 0.5984, 0.2907, 0.5763, -0.1601, 0.3975, -0.2801, 0.5962, -0.2801, 0.2, -0.1601, 0.1994, -0.06156, 0.5962, -0.1601, 0.3975, -0.1601, 0.1994, -0.06156, 0.2, -0.08302, 0.2017, 0.1135, 0.2, -0.1601, 0.1994, -0.2801, 0.2, 0.1135, 0.2, 0.4492, 0.2017, -0.06156, 0.2, -0.1601, 0.1994, -0.2801, 0.2, -0.2801, 0.5962, -0.2508, 0.5773, -0.2508, 0.2276, -0.08302, 0.2017, -0.2801, 0.2, -0.2508, 0.2276, -0.2013, 0.229, 0.2982, 0.0, 0.4342, 0.03958, 0.4045, 0.04773, 0.3543, 0.04321, -0.2508, 0.5773, -0.2013, 0.7068, -0.2013, 0.229, -0.2508, 0.2276, 0.4492, 0.2017, 0.4492, 0.7006, 0.6936, 0.6987, 0.6936, 0.2017, -0.06156, 0.2, 0.4492, 0.2017, 0.6936, 0.2017, 0.0774, 0.2, -0.06156, 0.5962, -0.06156, 0.2, 0.0774, 0.2, 0.0774, 0.6989, 0.4492, 0.7006, -0.06156, 0.5962, 0.0774, 0.6989, 0.6936, 0.6987, 0.6936, 0.6987, 0.0774, 0.6989, 0.0774, 0.2, 0.6936, 0.2017, 0.1791, 0.5791, 0.1827, 0.5815, 0.186, 0.5815, 0.1887, 0.5791, -0.2013, 0.229, -0.2013, 0.7068, -0.01514, 0.7068, -0.01514, 0.229, -0.08302, 0.2017, -0.2013, 0.229, -0.01514, 0.229, 0.1253, 0.2017, 0.4492, 0.2017, 0.1135, 0.2, 0.3218, 0.2, 0.1135, 0.2, -0.08302, 0.2017, 0.1253, 0.2017, 0.3218, 0.2, 0.1827, 0.5815, 0.1344, 0.5717, 0.1376, 0.5717, 0.186, 0.5815, 0.1135, 0.5962, 0.4492, 0.7006, 0.3218, 0.5962, 0.3218, 0.5962, 0.4492, 0.7006, 0.8903, 0.7018, 0.5769, 0.5962, 0.186, 0.5815, 0.1376, 0.5717, 0.1416, 0.5717, 0.1899, 0.5815, 0.3218, 0.2, 0.1253, 0.2017, 0.3804, 0.2017, 0.5769, 0.2, 0.4492, 0.2017, 0.3218, 0.2, 0.5769, 0.2, 0.8903, 0.2017, 0.1253, 0.2017, -0.01514, 0.229, 0.2373, 0.229, 0.3804, 0.2017, -0.01514, 0.229, -0.01514, 0.7068, 0.2373, 0.7068, 0.2373, 0.229, 0.1887, 0.5791, 0.186, 0.5815, 0.1899, 0.5815, 0.1934, 0.5791, 0.1934, 0.5791, 0.1899, 0.5815, 0.1735, 0.5815, 0.1964, 0.5791, 0.2373, 0.229, 0.2373, 0.7068, 0.4036, 0.7068, 0.4036, 0.229, 0.3804, 0.2017, 0.2373, 0.229, 0.4036, 0.229, 0.5441, 0.2017, 0.8903, 0.2017, 0.5769, 0.2, 0.7406, 0.2, 0.5769, 0.2, 0.3804, 0.2017, 0.5441, 0.2017, 0.7406, 0.2, 0.1899, 0.5815, 0.1416, 0.5717, 0.1454, 0.5717, 0.1735, 0.5815, 0.5769, 0.5962, 0.8903, 0.7018, 0.7406, 0.5962, 0.7406, 0.5962, 0.8903, 0.7018, 1.443, 0.7018, 1.026, 0.5962, 0.5441, 0.7428, 0.7406, 0.5962, 1.026, 0.5962, 0.83, 0.7428, 0.7406, 0.2, 0.5441, 0.2017, 0.83, 0.2017, 1.026, 0.2, 0.8903, 0.2017, 0.7406, 0.2, 1.026, 0.2, 1.443, 0.2017, 0.5441, 0.2017, 0.4036, 0.229, 0.7352, 0.229, 0.83, 0.2017, 0.4036, 0.229, 0.4036, 0.7068, 0.7352, 0.7068, 0.7352, 0.229, 0.1964, 0.5791, 0.1735, 0.5815, 0.1779, 0.5815, 0.1878, 0.5791, 0.83, 0.7428, 1.026, 0.5962, 1.026, 0.2, 0.83, 0.2017, 1.026, 0.5962, 1.443, 0.7018, 1.443, 0.2017, 1.026, 0.2, 0.83, 0.7428, 0.83, 0.2017, 0.7352, 0.229, 0.7352, 0.7068, 0.8903, 0.2017, 0.8903, 0.7018, 1.186, 0.7018, 1.186, 0.2017, 0.4492, 0.2017, 0.8903, 0.2017, 1.186, 0.2017, 0.5149, 0.2017, 0.8903, 0.7018, 0.4492, 0.7006, 0.5149, 0.7018, 1.186, 0.7018, 0.4492, 0.7006, 0.4492, 0.2017, 0.5149, 0.2017, 0.5149, 0.7018, 0.5149, 0.7018, 0.5149, 0.2017, 1.186, 0.2017, 1.186, 0.7018, 1.443, 0.2017, 1.443, 0.7018, 1.601, 0.7018, 1.601, 0.2017, 0.8903, 0.2017, 1.443, 0.2017, 1.601, 0.2017, 0.9787, 0.2017, 1.443, 0.7018, 0.8903, 0.7018, 0.9787, 0.7018, 1.601, 0.7018, 0.8903, 0.7018, 0.8903, 0.2017, 0.9787, 0.2017, 0.9787, 0.7018, 0.9787, 0.7018, 0.9787, 0.2017, 1.601, 0.2017, 1.601, 0.7018])
me_cube_001.materials.append(mat_genteguada)
me_cube_001.use_remesh_preserve_volume = False
me_cube_001.use_remesh_preserve_attributes = False
me_cube_001.use_mirror_vertex_groups = False
me_cube_001.update()

# ---- objects
ob_cube = bpy.data.objects.new('Cube', me_cube)
ob_cube_001 = bpy.data.objects.new('Cube.001', me_cube_001)
ob_lamp = bpy.data.objects.new('Lamp', light_spot)
ob_camera = bpy.data.objects.new('Camera', cam_camera)

# ---- transforms, parenting, visibility, modifiers, constraints
ob_cube.location = (0.0, 0.0, 0.0)
ob_cube.lock_rotations_4d = False
ob_cube.empty_display_type = 'ARROWS'
ob_cube.color = (0.0, 0.0, 0.0, 1.0)
ob_cube.lineart.crease_threshold = 0.0
_m = ob_cube.modifiers.new('Subsurf', 'SUBSURF')
_m.uv_smooth = 'PRESERVE_CORNERS'
_m.quality = 2
_m.levels = 2
_m.show_only_control_edges = False
ob_cube_001.location = (0.0, 0.0, 0.0)
ob_cube_001.rotation_euler = (1.571, -0.0, -0.0)
ob_cube_001.lock_rotations_4d = False
ob_cube_001.empty_display_type = 'ARROWS'
ob_cube_001.color = (0.0, 0.0, 0.0, 1.0)
ob_cube_001.lineart.crease_threshold = 0.0
_m = ob_cube_001.modifiers.new('Subsurf', 'SUBSURF')
_m.uv_smooth = 'PRESERVE_CORNERS'
_m.quality = 2
_m.levels = 2
_m.show_only_control_edges = False
_m = ob_cube_001.modifiers.new('Mirror', 'MIRROR')
_m.use_mirror_vertex_groups = False
ob_lamp.location = (4.076, -11.43, 5.904)
ob_lamp.rotation_euler = (0.6503, 0.05522, 1.866)
ob_lamp.lock_rotations_4d = False
ob_lamp.empty_display_type = 'ARROWS'
ob_lamp.color = (0.0, 0.0, 0.0, 0.0)
ob_lamp.lineart.crease_threshold = 0.0
ob_camera.location = (10.9, -10.14, 7.073)
ob_camera.rotation_euler = (1.109, 0.01082, 0.8149)
ob_camera.lock_rotations_4d = False
ob_camera.empty_display_type = 'ARROWS'
ob_camera.color = (0.0, 0.0, 0.0, 0.0)
ob_camera.display_type = 'WIRE'
ob_camera.lineart.crease_threshold = 0.0

# ---- collection membership
col_collection_1.objects.link(ob_cube)
col_collection_2.objects.link(ob_cube_001)
col_collection_2.objects.link(ob_lamp)
col_collection_2.objects.link(ob_camera)

# ---- scene / render settings (as saved in the file)
scene.camera = ob_camera
scene.frame_start = 1; scene.frame_end = 250; scene.frame_set(250)
scene.render.engine = 'BLENDER_EEVEE_NEXT'
scene.render.image_settings.file_format = 'JPEG'
scene.render.image_settings.color_mode = 'RGB'
scene.render.image_settings.compression = 90
scene.render.resolution_x = 800
scene.render.resolution_y = 600
scene.render.pixel_aspect_x = 100.0
scene.render.pixel_aspect_y = 100.0
scene.render.fps = 25
scene.render.dither_intensity = 0.0
scene.render.use_compositing = False
scene.render.use_sequencer = False
scene.render.bake_margin = 2
scene.render.bake_bias = 0.0
scene.render.use_stamp_time = False
scene.render.use_stamp_date = False
scene.render.use_stamp_frame = False
scene.render.use_stamp_camera = False
scene.render.use_stamp_scene = False
scene.render.use_stamp_filename = False
scene.render.use_stamp_render_time = False
scene.render.stamp_font_size = 0
scene.cycles.use_denoising = False
scene.cycles.samples = 10
scene.cycles.sampling_pattern = 'TABULATED_SOBOL'
scene.cycles.light_sampling_threshold = 0.0
scene.cycles.use_adaptive_sampling = False
scene.cycles.use_light_tree = False
scene.cycles.blur_glossy = 0.0
scene.cycles.volume_bounces = 1
scene.cycles.pixel_filter_type = 'GAUSSIAN'
scene.cycles.sample_clamp_indirect = 0.0
scene.view_settings.view_transform = 'Raw'
bpy.context.view_layer.update()
